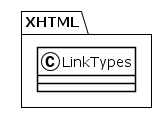

The diagram above was rendered by PlantUML. Its source (embedded in the PNG):
@startuml
!theme plain
package XHTML {
class LinkTypes {
}
}
@enduml